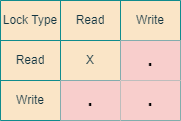

The diagram above was exported from draw.io. Its source (the exported page's mxGraphModel, read from the mxfile embedded in the PNG):
<mxGraphModel dx="1050" dy="534" grid="1" gridSize="10" guides="1" tooltips="1" connect="1" arrows="1" fold="1" page="1" pageScale="1" pageWidth="827" pageHeight="1169" math="0" shadow="0">
  <root>
    <mxCell id="0" />
    <mxCell id="1" parent="0" />
    <mxCell id="oQtPZ1Un4rJp_HE2v9ER-1" value="" style="shape=table;startSize=0;container=1;collapsible=0;childLayout=tableLayout;strokeColor=#0F8B8D;fontColor=#143642;fillColor=#FAE5C7;" vertex="1" parent="1">
      <mxGeometry x="320" y="220" width="180" height="120" as="geometry" />
    </mxCell>
    <mxCell id="oQtPZ1Un4rJp_HE2v9ER-2" value="" style="shape=tableRow;horizontal=0;startSize=0;swimlaneHead=0;swimlaneBody=0;strokeColor=inherit;top=0;left=0;bottom=0;right=0;collapsible=0;dropTarget=0;fillColor=none;points=[[0,0.5],[1,0.5]];portConstraint=eastwest;fontColor=#143642;" vertex="1" parent="oQtPZ1Un4rJp_HE2v9ER-1">
      <mxGeometry width="180" height="40" as="geometry" />
    </mxCell>
    <mxCell id="oQtPZ1Un4rJp_HE2v9ER-3" value="Lock Type" style="shape=partialRectangle;html=1;whiteSpace=wrap;connectable=0;strokeColor=inherit;overflow=hidden;fillColor=none;top=0;left=0;bottom=0;right=0;pointerEvents=1;fontColor=#143642;" vertex="1" parent="oQtPZ1Un4rJp_HE2v9ER-2">
      <mxGeometry width="60" height="40" as="geometry">
        <mxRectangle width="60" height="40" as="alternateBounds" />
      </mxGeometry>
    </mxCell>
    <mxCell id="oQtPZ1Un4rJp_HE2v9ER-4" value="Read" style="shape=partialRectangle;html=1;whiteSpace=wrap;connectable=0;strokeColor=inherit;overflow=hidden;fillColor=none;top=0;left=0;bottom=0;right=0;pointerEvents=1;fontColor=#143642;" vertex="1" parent="oQtPZ1Un4rJp_HE2v9ER-2">
      <mxGeometry x="60" width="60" height="40" as="geometry">
        <mxRectangle width="60" height="40" as="alternateBounds" />
      </mxGeometry>
    </mxCell>
    <mxCell id="oQtPZ1Un4rJp_HE2v9ER-5" value="Write" style="shape=partialRectangle;html=1;whiteSpace=wrap;connectable=0;strokeColor=inherit;overflow=hidden;fillColor=none;top=0;left=0;bottom=0;right=0;pointerEvents=1;fontColor=#143642;" vertex="1" parent="oQtPZ1Un4rJp_HE2v9ER-2">
      <mxGeometry x="120" width="60" height="40" as="geometry">
        <mxRectangle width="60" height="40" as="alternateBounds" />
      </mxGeometry>
    </mxCell>
    <mxCell id="oQtPZ1Un4rJp_HE2v9ER-6" value="" style="shape=tableRow;horizontal=0;startSize=0;swimlaneHead=0;swimlaneBody=0;strokeColor=inherit;top=0;left=0;bottom=0;right=0;collapsible=0;dropTarget=0;fillColor=none;points=[[0,0.5],[1,0.5]];portConstraint=eastwest;fontColor=#143642;" vertex="1" parent="oQtPZ1Un4rJp_HE2v9ER-1">
      <mxGeometry y="40" width="180" height="40" as="geometry" />
    </mxCell>
    <mxCell id="oQtPZ1Un4rJp_HE2v9ER-7" value="Read" style="shape=partialRectangle;html=1;whiteSpace=wrap;connectable=0;strokeColor=inherit;overflow=hidden;fillColor=none;top=0;left=0;bottom=0;right=0;pointerEvents=1;fontColor=#143642;" vertex="1" parent="oQtPZ1Un4rJp_HE2v9ER-6">
      <mxGeometry width="60" height="40" as="geometry">
        <mxRectangle width="60" height="40" as="alternateBounds" />
      </mxGeometry>
    </mxCell>
    <mxCell id="oQtPZ1Un4rJp_HE2v9ER-8" value="X" style="shape=partialRectangle;html=1;whiteSpace=wrap;connectable=0;strokeColor=inherit;overflow=hidden;fillColor=none;top=0;left=0;bottom=0;right=0;pointerEvents=1;fontColor=#143642;" vertex="1" parent="oQtPZ1Un4rJp_HE2v9ER-6">
      <mxGeometry x="60" width="60" height="40" as="geometry">
        <mxRectangle width="60" height="40" as="alternateBounds" />
      </mxGeometry>
    </mxCell>
    <mxCell id="oQtPZ1Un4rJp_HE2v9ER-9" value="&lt;b&gt;&lt;font style=&quot;font-size: 18px;&quot;&gt;.&lt;/font&gt;&lt;/b&gt;" style="shape=partialRectangle;html=1;whiteSpace=wrap;connectable=0;strokeColor=#b85450;overflow=hidden;fillColor=#f8cecc;top=0;left=0;bottom=0;right=0;pointerEvents=1;" vertex="1" parent="oQtPZ1Un4rJp_HE2v9ER-6">
      <mxGeometry x="120" width="60" height="40" as="geometry">
        <mxRectangle width="60" height="40" as="alternateBounds" />
      </mxGeometry>
    </mxCell>
    <mxCell id="oQtPZ1Un4rJp_HE2v9ER-10" value="" style="shape=tableRow;horizontal=0;startSize=0;swimlaneHead=0;swimlaneBody=0;strokeColor=inherit;top=0;left=0;bottom=0;right=0;collapsible=0;dropTarget=0;fillColor=none;points=[[0,0.5],[1,0.5]];portConstraint=eastwest;fontColor=#143642;" vertex="1" parent="oQtPZ1Un4rJp_HE2v9ER-1">
      <mxGeometry y="80" width="180" height="40" as="geometry" />
    </mxCell>
    <mxCell id="oQtPZ1Un4rJp_HE2v9ER-11" value="Write" style="shape=partialRectangle;html=1;whiteSpace=wrap;connectable=0;strokeColor=inherit;overflow=hidden;fillColor=none;top=0;left=0;bottom=0;right=0;pointerEvents=1;fontColor=#143642;" vertex="1" parent="oQtPZ1Un4rJp_HE2v9ER-10">
      <mxGeometry width="60" height="40" as="geometry">
        <mxRectangle width="60" height="40" as="alternateBounds" />
      </mxGeometry>
    </mxCell>
    <mxCell id="oQtPZ1Un4rJp_HE2v9ER-12" value="&lt;b style=&quot;border-color: var(--border-color);&quot;&gt;&lt;font style=&quot;border-color: var(--border-color); font-size: 18px;&quot;&gt;.&lt;/font&gt;&lt;/b&gt;" style="shape=partialRectangle;html=1;whiteSpace=wrap;connectable=0;strokeColor=#b85450;overflow=hidden;fillColor=#f8cecc;top=0;left=0;bottom=0;right=0;pointerEvents=1;" vertex="1" parent="oQtPZ1Un4rJp_HE2v9ER-10">
      <mxGeometry x="60" width="60" height="40" as="geometry">
        <mxRectangle width="60" height="40" as="alternateBounds" />
      </mxGeometry>
    </mxCell>
    <mxCell id="oQtPZ1Un4rJp_HE2v9ER-13" value="&lt;b style=&quot;border-color: var(--border-color);&quot;&gt;&lt;font style=&quot;border-color: var(--border-color); font-size: 18px;&quot;&gt;.&lt;/font&gt;&lt;/b&gt;" style="shape=partialRectangle;html=1;whiteSpace=wrap;connectable=0;strokeColor=#b85450;overflow=hidden;fillColor=#f8cecc;top=0;left=0;bottom=0;right=0;pointerEvents=1;" vertex="1" parent="oQtPZ1Un4rJp_HE2v9ER-10">
      <mxGeometry x="120" width="60" height="40" as="geometry">
        <mxRectangle width="60" height="40" as="alternateBounds" />
      </mxGeometry>
    </mxCell>
  </root>
</mxGraphModel>